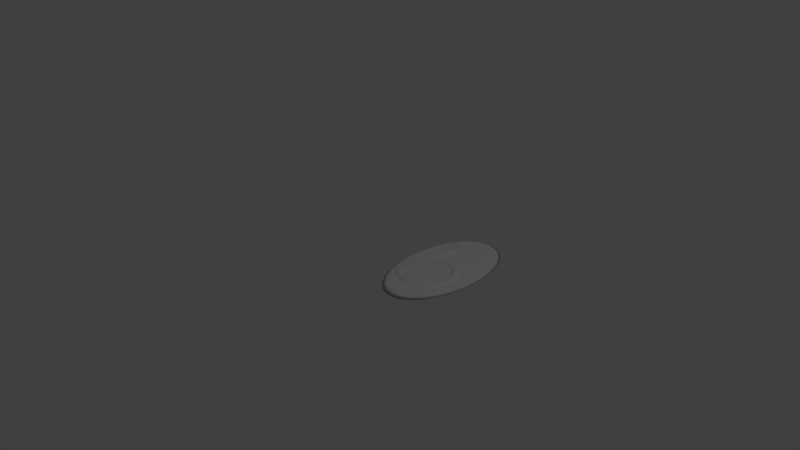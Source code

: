 # Source: room_5.blend  (saved by Blender 2.76.0; exported with 4.5.12 LTS)
import bpy
from mathutils import Matrix  # noqa: F401  (used for matrix-valued properties, if any)

bpy.ops.wm.read_factory_settings(use_empty=True)
scene = bpy.context.scene
scene.name = 'Scene'

# ---- collections
col_collection_1 = bpy.data.collections.new('Collection 1'); scene.collection.children.link(col_collection_1)

# ---- world
world_world = bpy.data.worlds.new('World'); scene.world = world_world
world_world.color = (0.05088, 0.05088, 0.05088)
world_world.use_sun_shadow = False
world_world.sun_shadow_jitter_overblur = 0.0
world_world.cycles.sampling_method = 'MANUAL'
world_world.cycles.sample_map_resolution = 256

# ---- cameras
cam_camera = bpy.data.cameras.new('Camera')
cam_camera.clip_end = 100.0
cam_camera.lens = 35.0
cam_camera.sensor_width = 32.0
cam_camera.sensor_height = 18.0
cam_camera.ortho_scale = 7.314
cam_camera.dof.focus_distance = 0.0
cam_camera.dof.aperture_fstop = 128.0

# ---- lights
light_lamp = bpy.data.lights.new('Lamp', 'POINT')
light_lamp.transmission_factor = 0.0
light_lamp.cutoff_distance = 30.0
light_lamp.energy = 100.0
light_lamp.shadow_buffer_clip_start = 1.001
light_lamp.shadow_soft_size = 0.1
light_lamp.shadow_maximum_resolution = 0.006
light_lamp.use_absolute_resolution = True
light_lamp.cycles.use_multiple_importance_sampling = False

# ---- meshes
me_mesh_005 = bpy.data.meshes.new('Mesh.005')
me_mesh_005.from_pydata([(0.2203, 0.4832, 0.0), (0.1909, 0.4827, 0.0), (0.1633, 0.4811, 0.0), (0.1372, 0.4786, 0.0), (0.1125, 0.4752, 0.0), (0.08922, 0.4711, 0.0), (0.06715, 0.4664, 0.0), (0.0462, 0.4611, 0.0), (0.02626, 0.4553, 0.0), (0.007207, 0.4492, 0.0), (-0.01106, 0.4428, 0.0), (-0.02865, 0.4362, 0.0), (-0.04568, 0.4295, 0.0), (-0.03849, 0.4606, 0.0), (-0.03041, 0.4914, 0.0), (-0.02159, 0.5227, 0.0), (-0.01215, 0.5553, 0.0), (-0.00223, 0.59, 0.0), (0.008047, 0.6276, 0.0), (0.01855, 0.6689, 0.0), (0.02914, 0.7146, 0.0), (0.0397, 0.7657, 0.0), (0.05009, 0.8229, 0.0), (0.06018, 0.8869, 0.0), (0.06984, 0.9587, 0.0), (0.497, 0.9587, 0.0), (0.5452, 0.9633, 0.0), (0.5855, 0.976, 0.0), (0.6186, 0.9952, 0.0), (0.6452, 1.019, 0.0), (0.666, 1.047, 0.0), (0.6817, 1.076, 0.0), (0.6931, 1.105, 0.0), (0.7008, 1.132, 0.0), (0.7055, 1.156, 0.0), (0.7081, 1.175, 0.0), (0.7091, 1.188, 0.0), (0.7092, 1.192, 0.0), (0.7072, 1.191, 0.0), (0.7014, 1.188, 0.0), (0.6918, 1.182, 0.0), (0.6786, 1.176, 0.0), (0.662, 1.168, 0.0), (0.6421, 1.16, 0.0), (0.619, 1.152, 0.0), (0.593, 1.145, 0.0), (0.5642, 1.138, 0.0), (0.5326, 1.133, 0.0), (0.4985, 1.129, 0.0), (0.4621, 1.128, 0.0), (-0.1397, 1.128, 0.0), (-0.136, 1.114, 0.0), (-0.1329, 1.099, 0.0), (-0.1304, 1.085, 0.0), (-0.1284, 1.07, 0.0), (-0.1268, 1.055, 0.0), (-0.1256, 1.04, 0.0), (-0.1248, 1.025, 0.0), (-0.1242, 1.01, 0.0), (-0.1238, 0.9942, 0.0), (-0.1237, 0.9788, 0.0), (-0.1236, 0.9634, 0.0), (-0.1236, 0.948, 0.0), (-0.1258, 0.8783, 0.0), (-0.132, 0.8083, 0.0), (-0.1412, 0.739, 0.0), (-0.1528, 0.6716, 0.0), (-0.166, 0.6069, 0.0), (-0.18, 0.546, 0.0), (-0.194, 0.49, 0.0), (-0.2072, 0.4399, 0.0), (-0.2188, 0.3968, 0.0), (-0.2281, 0.3616, 0.0), (-0.2342, 0.3354, 0.0), (-0.2364, 0.3193, 0.0), (-0.2352, 0.3045, 0.0), (-0.2319, 0.2909, 0.0), (-0.2266, 0.2786, 0.0), (-0.2196, 0.2675, 0.0), (-0.2113, 0.2577, 0.0), (-0.2018, 0.2491, 0.0), (-0.1916, 0.2419, 0.0), (-0.1807, 0.2359, 0.0), (-0.1696, 0.2313, 0.0), (-0.1584, 0.228, 0.0), (-0.1474, 0.226, 0.0), (-0.137, 0.2253, 0.0), (-0.1117, 0.2463, 0.0), (-0.0855, 0.2652, 0.0), (-0.05857, 0.282, 0.0), (-0.03106, 0.2967, 0.0), (-0.003096, 0.3095, 0.0), (0.02517, 0.3203, 0.0), (0.05361, 0.3293, 0.0), (0.08208, 0.3365, 0.0), (0.1104, 0.342, 0.0), (0.1385, 0.3459, 0.0), (0.1662, 0.3481, 0.0), (0.252, 0.3453, 0.0), (0.3066, 0.335, 0.0), (0.3571, 0.3183, 0.0), (0.4033, 0.2954, 0.0), (0.4448, 0.2669, 0.0), (0.4815, 0.233, 0.0), (0.5132, 0.1941, 0.0), (0.5397, 0.1507, 0.0), (0.5606, 0.1029, 0.0), (0.5759, 0.0513, 0.0), (0.5852, -0.003853, 0.0), (0.5883, -0.06217, 0.0), (0.5848, -0.1238, 0.0), (0.5745, -0.1833, 0.0), (0.5577, -0.2402, 0.0), (0.5349, -0.2937, 0.0), (0.5064, -0.3433, 0.0), (0.4725, -0.3882, 0.0), (0.4336, -0.428, 0.0), (0.3901, -0.462, 0.0), (0.3424, -0.4895, 0.0), (0.2908, -0.5099, 0.0), (0.2356, -0.5226, 0.0), (0.1773, -0.5269, 0.0), (0.1253, -0.5241, 0.0), (0.077, -0.516, 0.0), (0.03248, -0.503, 0.0), (-0.008073, -0.4854, 0.0), (-0.04448, -0.4637, 0.0), (-0.07658, -0.4383, 0.0), (-0.1042, -0.4095, 0.0), (-0.1272, -0.3777, 0.0), (-0.1453, -0.3433, 0.0), (-0.1585, -0.3068, 0.0), (-0.1665, -0.2685, 0.0), (-0.1693, -0.2287, 0.0), (-0.1724, -0.2293, 0.0), (-0.1812, -0.2313, 0.0), (-0.1945, -0.2348, 0.0), (-0.2111, -0.2402, 0.0), (-0.2299, -0.2476, 0.0), (-0.2499, -0.2573, 0.0), (-0.2698, -0.2695, 0.0), (-0.2887, -0.2845, 0.0), (-0.3053, -0.3024, 0.0), (-0.3185, -0.3236, 0.0), (-0.3273, -0.3482, 0.0), (-0.3305, -0.3765, 0.0), (-0.3279, -0.4072, 0.0), (-0.3197, -0.4384, 0.0), (-0.3055, -0.4695, 0.0), (-0.2848, -0.4999, 0.0), (-0.257, -0.529, 0.0), (-0.2217, -0.5562, 0.0), (-0.1782, -0.5808, 0.0), (-0.1263, -0.6024, 0.0), (-0.06525, -0.6202, 0.0), (0.00536, -0.6336, 0.0), (0.08604, -0.6422, 0.0), (0.1773, -0.6451, 0.0), (0.2775, -0.6385, 0.0), (0.3688, -0.6196, 0.0), (0.4511, -0.5897, 0.0), (0.5245, -0.5501, 0.0), (0.589, -0.5022, 0.0), (0.6448, -0.4473, 0.0), (0.6918, -0.3868, 0.0), (0.7301, -0.322, 0.0), (0.7599, -0.2541, 0.0), (0.781, -0.1846, 0.0), (0.7937, -0.1148, 0.0), (0.7979, -0.04605, 0.0), (0.795, 0.02024, 0.0), (0.7861, 0.0855, 0.0), (0.7703, 0.1488, 0.0), (0.7472, 0.2094, 0.0), (0.7161, 0.2662, 0.0), (0.6763, 0.3183, 0.0), (0.6272, 0.3649, 0.0), (0.5682, 0.4051, 0.0), (0.4987, 0.4379, 0.0), (0.4179, 0.4625, 0.0), (0.3253, 0.4779, 0.0), (0.4243, -0.52, 0.03964), (-0.05464, 1.083, 0.03964), (-0.04247, 0.9723, 0.03964), (0.004797, 1.033, 0.03964), (0.4935, 1.033, 0.03964), (0.2228, -0.5853, 0.03964), (-0.1559, 0.3436, 0.03964), (-0.161, 0.3218, 0.03964), (-0.04811, -0.5459, 0.03964), (-0.1611, 0.3147, 0.03964), (-0.1605, 0.3132, 0.03964), (-0.04947, 0.9955, 0.03964), (-0.04929, 0.9794, 0.03964), (-0.2459, -0.3478, 0.03964), (-0.2512, -0.3562, 0.03964), (-0.1507, 0.3037, 0.03964), (0.589, -0.3978, 0.03964), (0.6301, -0.3449, 0.03964), (-0.2543, -0.3945, 0.03964), (-0.2494, -0.4134, 0.03964), (-0.1268, -0.4934, 0.03964), (-0.1615, -0.4572, 0.03964), (0.6208, 0.2685, 0.03964), (0.5804, 0.3068, 0.03964), (-0.1077, 0.5287, 0.03964), (-0.1219, 0.4715, 0.03964), (-0.2071, -0.4735, 0.03964), (-0.1804, -0.494, 0.03964), (0.178, 0.4154, 0.04382), (0.06585, 0.4092, 0.03964), (-0.03187, 0.3781, 0.03964), (0.6992, 0.1265, 0.03964), (0.6796, 0.1781, 0.03964), (-0.05154, 0.8739, 0.03964), (-0.058, 0.8001, 0.03964), (-0.1953, -0.2848, 0.03964), (-0.1469, 0.3776, 0.03964), (-0.1107, 0.4784, 0.03964), (0.7197, -0.1059, 0.03964), (0.7234, -0.04537, 0.03964), (0.6638, -0.288, 0.03964), (0.4009, 0.3899, 0.03964), (0.2612, 0.4193, 0.03964), (-0.06768, 0.7278, 0.03964), (-0.01343, 0.8977, 0.03964), (0.0983, 0.4154, 0.03964), (-0.127, 0.327, 0.03964), (-0.05374, 0.6864, 0.03964), (-0.04352, 0.7306, 0.03964), (0.6279, -0.2654, 0.03964), (0.6016, -0.327, 0.03964), (0.6628, -0.06228, 0.03964), (0.6588, -0.1323, 0.03964), (-0.02896, 0.9897, 0.03964), (0.6058, 0.1851, 0.03964), (0.6306, 0.1285, 0.03964), (0.5031, 0.3279, 0.03964), (0.441, 0.3598, 0.03964), (0.4913, 0.3252, 0.03964), (-0.1616, 0.3165, 0.03964), (0.4634, 1.054, 0.03964), (-0.2341, -0.3331, 0.03964), (-0.2557, -0.3775, 0.03964), (0.7209, 0.01356, 0.03964), (-0.09334, 0.5911, 0.03964), (-0.001956, 1.024, 0.03964), (-0.05046, 1.028, 0.03964), (-0.2268, -0.4529, 0.03964), (-0.2135, -0.3735, 0.03964), (0.5312, 0.3403, 0.03964), (-0.04922, 0.9636, 0.03964), (-0.06408, 0.3634, 0.03964), (-0.09311, 0.5432, 0.03964), (-0.08363, 0.5759, 0.03964), (0.69, -0.2283, 0.03964), (-0.02325, 0.8353, 0.03964), (-0.2405, -0.4328, 0.03964), (-0.06387, 0.6466, 0.03964), (-0.008708, 1.016, 0.03964), (0.5359, 0.2841, 0.03964), (0.5685, -0.3844, 0.03964), (-0.1616, 0.3172, 0.03964), (0.6485, 0.06808, 0.03964), (-0.03572, 0.981, 0.03964), (-0.1594, 0.3115, 0.03964), (-0.2543, -0.365, 0.03964), (-0.04984, 1.012, 0.03964), (0.7129, 0.07144, 0.03964), (-0.1353, 0.4208, 0.03964), (-0.04921, 0.9468, 0.03964), (-0.1455, -0.5139, 0.03964), (-0.1905, -0.417, 0.03964), (-0.07974, 0.6578, 0.03964), (0.529, -0.4368, 0.03964), (0.6536, 0.2255, 0.03964), (-0.03333, 0.7799, 0.03964), (-0.1022, 0.5109, 0.03964), (0.7086, -0.1671, 0.03964), (0.4718, 0.3683, 0.03964), (0.647, -0.2003, 0.03964), (-0.09583, 0.3464, 0.03964), (0.5741, 0.2372, 0.03964), (-0.07386, 0.6101, 0.03964), (0.6592, 0.004371, 0.03964), (-0.02221, 0.9983, 0.03964), (0.3855, 0.3872, 0.03964), (-0.01546, 1.007, 0.03964), (0.03712, 1.04, 0.03964), (0.0809, 1.046, 0.03964), (-0.00667, 1.034, 0.03964), (0.2675, 1.035, 0.03964), (0.3989, 1.036, 0.03964), (0.1362, 1.034, 0.03964), (0.4646, 1.036, 0.03964), (0.2019, 1.034, 0.03964), (0.3332, 1.035, 0.03964), (0.07048, 1.034, 0.03964), (0.2347, 1.035, 0.03964), (0.3661, 1.036, 0.03964), (0.1033, 1.034, 0.03964), (0.4318, 1.036, 0.03964), (0.169, 1.034, 0.03964), (0.3004, 1.035, 0.03964), (0.03764, 1.033, 0.03964), (0.2511, 1.035, 0.03964), (0.3825, 1.036, 0.03964), (0.1198, 1.034, 0.03964), (0.4482, 1.036, 0.03964), (0.1854, 1.034, 0.03964), (0.3168, 1.035, 0.03964), (0.05406, 1.033, 0.03964), (0.481, 1.036, 0.03964), (0.2183, 1.035, 0.03964), (0.3497, 1.035, 0.03964), (0.08691, 1.034, 0.03964), (0.4153, 1.036, 0.03964), (0.1526, 1.034, 0.03964), (0.284, 1.035, 0.03964), (0.02122, 1.033, 0.03964), (0.562, 0.2982, 0.03964), (0.4443, 0.3575, 0.03964)], [], [(288, 297, 289), (259, 246, 267), (287, 259, 267), (192, 285, 287, 267), (234, 285, 192), (193, 264, 234, 192), (183, 264, 193), (251, 183, 193), (270, 184, 246, 259, 287, 285, 234, 264, 183, 251), (270, 225, 184), (214, 225, 270), (214, 256, 225), (215, 256, 214), (215, 276, 256), (224, 276, 215), (224, 229, 276), (273, 229, 224), (273, 228, 229), (245, 228, 273), (245, 258, 228), (245, 283, 258), (205, 283, 245), (205, 254, 283), (205, 253, 254), (206, 253, 205), (206, 277, 253), (206, 218, 277), (269, 218, 206), (196, 80, 81), (196, 84, 85), (269, 217, 218), (196, 81, 82), (196, 265, 78, 79), (196, 85, 86), (196, 82, 83), (196, 86, 87), (227, 196, 87, 88), (196, 79, 80), (217, 211, 11, 12), (211, 9, 10), (226, 210, 94, 95, 96, 97, 209), (262, 211, 188), (286, 275, 203, 320, 237, 321), (211, 10, 11), (190, 252, 240), (190, 281, 252), (239, 275, 238), (191, 281, 190), (191, 227, 281), (265, 227, 191), (260, 275, 239), (260, 213, 275), (282, 213, 260), (282, 212, 213), (235, 212, 282), (236, 212, 235), (236, 268, 212), (263, 268, 236), (263, 244, 268), (284, 244, 263), (284, 220, 244), (232, 220, 284), (232, 219, 220), (233, 219, 232), (233, 278, 219), (280, 278, 233), (230, 278, 280), (230, 255, 278), (231, 255, 230), (231, 221, 255), (261, 221, 231), (261, 198, 221), (266, 249, 195), (274, 198, 261), (266, 272, 249), (243, 272, 266), (199, 272, 243), (199, 202, 272), (274, 197, 198), (200, 202, 199), (200, 201, 202), (207, 271, 189), (211, 252, 90, 91), (189, 125, 126), (186, 120, 121), (216, 135, 136), (216, 139, 140), (195, 249, 242), (216, 138, 139), (216, 136, 137), (242, 216, 140, 141), (195, 242, 194), (216, 137, 138), (216, 134, 135), (181, 274, 115, 116), (297, 288, 311), (185, 184, 24, 25), (188, 187, 72, 73), (191, 190, 76, 77), (193, 192, 59, 60), (195, 194, 142, 143), (198, 197, 163, 164), (240, 211, 262), (200, 199, 146, 147), (202, 201, 127, 128), (204, 203, 175, 176), (206, 205, 68, 69), (208, 207, 150, 151), (196, 83, 84), (211, 210, 8, 9), (213, 212, 172, 173), (215, 214, 63, 64), (218, 217, 12, 13), (220, 219, 168, 169), (221, 198, 164, 165), (223, 222, 179, 180), (224, 215, 64, 65), (184, 225, 23, 24), (229, 228, 19, 20), (231, 230, 112, 113), (233, 232, 109, 110), (201, 189, 126, 127), (311, 288, 304), (236, 235, 105, 106), (239, 238, 101, 102), (190, 240, 75, 76), (185, 36, 37), (194, 242, 141, 142), (199, 243, 145, 146), (244, 220, 169, 170), (205, 245, 67, 68), (319, 304, 288), (207, 248, 149, 150), (186, 181, 118, 119), (250, 204, 176, 177), (251, 193, 60, 61), (196, 227, 265), (254, 253, 15, 16), (255, 221, 165, 166), (225, 256, 22, 23), (248, 257, 148, 149), (228, 258, 18, 19), (197, 181, 160, 161, 162, 163), (223, 180, 0), (184, 319, 288), (260, 239, 102, 103), (261, 231, 113, 114), (240, 262, 74, 75), (263, 236, 106, 107), (290, 184, 288), (321, 237, 250, 238), (243, 266, 144, 145), (181, 116, 117), (267, 247, 57, 58), (268, 244, 170, 171), (270, 251, 61, 62), (279, 238, 250), (249, 272, 129, 130), (245, 273, 66, 67), (274, 261, 114, 115), (275, 213, 173, 174), (256, 276, 21, 22), (253, 277, 14, 15), (278, 255, 166, 167), (279, 250, 177, 178), (280, 233, 110, 111), (226, 3, 4), (252, 281, 89, 90), (257, 200, 147, 148), (282, 260, 103, 104), (258, 283, 17, 18), (242, 249, 130, 131), (98, 223, 209, 97), (284, 263, 107, 108), (181, 117, 118), (247, 184, 290), (265, 191, 77, 78), (246, 184, 247), (262, 188, 73, 74), (186, 119, 120), (269, 206, 69, 70), (192, 267, 58, 59), (266, 195, 143, 144), (272, 202, 128, 129), (217, 269, 70, 71), (211, 217, 187), (279, 222, 286, 238), (212, 268, 171, 172), (271, 208, 151, 152), (240, 252, 211), (277, 218, 13, 14), (219, 278, 167, 168), (203, 275, 174, 175), (214, 270, 62, 63), (187, 217, 71, 72), (222, 279, 178, 179), (276, 229, 20, 21), (226, 4, 5), (273, 224, 65, 66), (216, 242, 131, 132), (230, 280, 111, 112), (281, 227, 88, 89), (232, 284, 108, 109), (216, 133, 134), (188, 211, 187), (235, 282, 104, 105), (283, 254, 16, 17), (189, 153, 154), (216, 132, 133), (223, 286, 222), (267, 246, 247), (238, 286, 100, 101), (185, 44, 45), (182, 51, 52), (182, 52, 53), (247, 182, 56, 57), (182, 53, 54), (182, 241, 49, 50), (182, 54, 55), (182, 50, 51), (182, 55, 56), (297, 315, 289), (300, 289, 315), (307, 289, 300), (247, 290, 182), (290, 288, 182), (288, 289, 182), (289, 313, 182), (293, 317, 302, 309, 295, 313, 289, 307), (185, 40, 41), (184, 185, 312, 294, 308, 301, 316, 292, 306, 299, 314, 296, 310, 303, 318, 291, 305, 298, 313, 295, 309, 302, 317, 293, 307, 300, 315, 297, 311, 304, 319), (185, 47, 48), (185, 25, 26), (185, 26, 27), (185, 27, 28), (185, 28, 29), (312, 241, 294), (185, 32, 33), (185, 41, 42), (185, 31, 32), (185, 45, 46), (185, 37, 38), (185, 33, 34), (185, 42, 43), (185, 30, 31), (241, 185, 48, 49), (185, 38, 39), (185, 34, 35), (185, 29, 30), (185, 43, 44), (185, 39, 40), (185, 35, 36), (185, 46, 47), (185, 241, 312), (241, 182, 294), (291, 318, 303, 310, 296, 314, 299, 306, 292, 316, 301, 308, 294, 182, 313, 298, 305), (210, 7, 8), (210, 6, 7), (226, 209, 2, 3), (210, 226, 5, 6), (209, 1, 2), (209, 223, 0, 1), (320, 250, 237), (250, 320, 204), (203, 204, 320), (211, 91, 92, 93, 94, 210), (186, 157, 158, 159, 160, 181), (189, 154, 155), (181, 197, 274), (189, 186, 121, 122), (186, 189, 156, 157), (248, 189, 257), (257, 189, 200), (200, 189, 201), (189, 271, 152, 153), (189, 124, 125), (207, 189, 248), (189, 122, 123), (189, 155, 156), (189, 123, 124), (207, 208, 271), (286, 223, 98, 99, 100)])
_uv = me_mesh_005.uv_layers.new(name='UVMap')
_uv.uv.foreach_set('vector', [0.8197, 0.2568, 0.8308, 0.2685, 0.8298, 0.276, 0.8149, 0.2317, 0.814, 0.2368, 0.805, 0.2141, 0.8159, 0.2266, 0.8149, 0.2317, 0.805, 0.2141, 0.8103, 0.2097, 0.8168, 0.2215, 0.8159, 0.2266, 0.805, 0.2141, 0.8178, 0.2164, 0.8168, 0.2215, 0.8103, 0.2097, 0.8155, 0.2054, 0.8187, 0.2113, 0.8178, 0.2164, 0.8103, 0.2097, 0.8196, 0.2061, 0.8187, 0.2113, 0.8155, 0.2054, 0.8206, 0.201, 0.8196, 0.2061, 0.8155, 0.2054, 0.8259, 0.1964, 0.8131, 0.2419, 0.814, 0.2368, 0.8149, 0.2317, 0.8159, 0.2266, 0.8168, 0.2215, 0.8178, 0.2164, 0.8187, 0.2113, 0.8196, 0.2061, 0.8206, 0.201, 0.8259, 0.1964, 0.8513, 0.1972, 0.8131, 0.2419, 0.8486, 0.1753, 0.8513, 0.1972, 0.8259, 0.1964, 0.8486, 0.1753, 0.8686, 0.1761, 0.8513, 0.1972, 0.8703, 0.1524, 0.8686, 0.1761, 0.8486, 0.1753, 0.8703, 0.1524, 0.8835, 0.1567, 0.8686, 0.1761, 0.8908, 0.1285, 0.8835, 0.1567, 0.8703, 0.1524, 0.8908, 0.1285, 0.8965, 0.139, 0.8835, 0.1567, 0.9098, 0.1044, 0.8965, 0.139, 0.8908, 0.1285, 0.9098, 0.1044, 0.9078, 0.1227, 0.8965, 0.139, 0.9274, 0.08047, 0.9078, 0.1227, 0.9098, 0.1044, 0.9274, 0.08047, 0.9177, 0.1076, 0.9078, 0.1227, 0.9274, 0.08047, 0.9267, 0.09354, 0.9177, 0.1076, 0.9435, 0.05748, 0.9267, 0.09354, 0.9274, 0.08047, 0.9435, 0.05748, 0.9349, 0.08018, 0.9267, 0.09354, 0.9435, 0.05748, 0.9428, 0.06733, 0.9349, 0.08018, 0.9578, 0.03597, 0.9428, 0.06733, 0.9435, 0.05748, 0.9578, 0.03597, 0.9506, 0.05479, 0.9428, 0.06733, 0.9578, 0.03597, 0.9587, 0.04238, 0.9506, 0.05479, 0.9704, 0.01659, 0.9587, 0.04238, 0.9578, 0.03597, 0.3755, 0.4897, 0.3404, 0.5076, 0.3384, 0.5021, 0.3755, 0.4897, 0.3358, 0.4851, 0.336, 0.4796, 0.9704, 0.01659, 0.981, 0.0, 0.9587, 0.04238, 0.3755, 0.4897, 0.3384, 0.5021, 0.337, 0.4965, 0.3755, 0.4897, 0.3779, 0.4944, 0.3462, 0.5174, 0.343, 0.5127, 0.3755, 0.4897, 0.336, 0.4796, 0.3366, 0.4745, 0.3755, 0.4897, 0.337, 0.4965, 0.3361, 0.4907, 0.3755, 0.4897, 0.3366, 0.4745, 0.3475, 0.4635, 0.3871, 0.4796, 0.3755, 0.4897, 0.3475, 0.4635, 0.3575, 0.452, 0.3755, 0.4897, 0.343, 0.5127, 0.3404, 0.5076, 0.7514, 0.05539, 0.7451, 0.1339, 0.7068, 0.1045, 0.7113, 0.09681, 0.7451, 0.1339, 0.6979, 0.1208, 0.7023, 0.1125, 0.4435, 0.3755, 0.438, 0.3909, 0.4017, 0.3749, 0.4065, 0.3615, 0.4106, 0.348, 0.4141, 0.3347, 0.4516, 0.3371, 0.7769, 0.0534, 0.7451, 0.1339, 0.775, 0.05332, 0.4582, 0.234, 0.4169, 0.09326, 0.4314, 0.1119, 0.4381, 0.1425, 0.4448, 0.173, 0.4515, 0.2035, 0.7451, 0.1339, 0.7023, 0.1125, 0.7068, 0.1045, 0.379, 0.4954, 0.4076, 0.4513, 0.3797, 0.4958, 0.379, 0.4954, 0.3978, 0.4657, 0.4076, 0.4513, 0.4426, 0.1785, 0.4169, 0.09326, 0.4521, 0.2052, 0.3785, 0.495, 0.3978, 0.4657, 0.379, 0.4954, 0.3785, 0.495, 0.3871, 0.4796, 0.3978, 0.4657, 0.3779, 0.4944, 0.3871, 0.4796, 0.3785, 0.495, 0.43, 0.1543, 0.4169, 0.09326, 0.4426, 0.1785, 0.43, 0.1543, 0.4001, 0.0776, 0.4169, 0.09326, 0.4145, 0.1327, 0.4001, 0.0776, 0.43, 0.1543, 0.4145, 0.1327, 0.3809, 0.06476, 0.4001, 0.0776, 0.3962, 0.1139, 0.3809, 0.06476, 0.4145, 0.1327, 0.3755, 0.09828, 0.3809, 0.06476, 0.3962, 0.1139, 0.3755, 0.09828, 0.3598, 0.05462, 0.3809, 0.06476, 0.3526, 0.08577, 0.3598, 0.05462, 0.3755, 0.09828, 0.3526, 0.08577, 0.337, 0.04708, 0.3598, 0.05462, 0.3277, 0.0765, 0.337, 0.04708, 0.3526, 0.08577, 0.3277, 0.0765, 0.3134, 0.04212, 0.337, 0.04708, 0.301, 0.07053, 0.3134, 0.04212, 0.3277, 0.0765, 0.301, 0.07053, 0.2884, 0.04008, 0.3134, 0.04212, 0.2722, 0.06804, 0.2884, 0.04008, 0.301, 0.07053, 0.2722, 0.06804, 0.2626, 0.04161, 0.2884, 0.04008, 0.2435, 0.06947, 0.2626, 0.04161, 0.2722, 0.06804, 0.2154, 0.07469, 0.2626, 0.04161, 0.2435, 0.06947, 0.2154, 0.07469, 0.2361, 0.0468, 0.2626, 0.04161, 0.188, 0.08357, 0.2361, 0.0468, 0.2154, 0.07469, 0.188, 0.08357, 0.2095, 0.05576, 0.2361, 0.0468, 0.1617, 0.09602, 0.2095, 0.05576, 0.188, 0.08357, 0.1617, 0.09602, 0.1833, 0.06853, 0.2095, 0.05576, 0.09466, 0.4977, 0.09494, 0.4773, 0.09855, 0.4968, 0.1368, 0.1119, 0.1833, 0.06853, 0.1617, 0.09602, 0.09466, 0.4977, 0.07935, 0.4634, 0.09494, 0.4773, 0.08947, 0.4976, 0.07935, 0.4634, 0.09466, 0.4977, 0.08268, 0.4958, 0.07935, 0.4634, 0.08947, 0.4976, 0.08268, 0.4958, 0.06569, 0.4467, 0.07935, 0.4634, 0.1368, 0.1119, 0.1581, 0.08519, 0.1833, 0.06853, 0.07549, 0.4923, 0.06569, 0.4467, 0.08268, 0.4958, 0.07549, 0.4923, 0.05415, 0.4275, 0.06569, 0.4467, 0.05493, 0.4679, 0.04414, 0.4353, 0.04001, 0.3859, 0.4165, 0.4365, 0.4076, 0.4513, 0.3753, 0.4275, 0.383, 0.4147, 0.06276, 0.9459, 0.08836, 0.9153, 0.1021, 0.929, 0.006307, 0.8247, 0.03697, 0.8066, 0.04428, 0.8347, 0.2912, 0.601, 0.2796, 0.6324, 0.2752, 0.6274, 0.2912, 0.601, 0.2583, 0.604, 0.2531, 0.5941, 0.09855, 0.4968, 0.09494, 0.4773, 0.1094, 0.4899, 0.2912, 0.601, 0.2641, 0.6131, 0.2583, 0.604, 0.2912, 0.601, 0.2752, 0.6274, 0.2699, 0.6209, 0.2862, 0.5726, 0.2912, 0.601, 0.2531, 0.5941, 0.2489, 0.5834, 0.09855, 0.4968, 0.1094, 0.4899, 0.1024, 0.4947, 0.2912, 0.601, 0.2699, 0.6209, 0.2641, 0.6131, 0.2912, 0.601, 0.2826, 0.6355, 0.2796, 0.6324, 0.0, 0.7198, 0.01527, 0.6576, 0.05123, 0.6742, 0.04221, 0.6987, 0.8308, 0.2685, 0.8197, 0.2568, 0.8264, 0.2618, 0.9459, 0.4384, 0.8131, 0.2419, 0.8625, 0.2434, 0.9786, 0.4152, 0.775, 0.05332, 0.7658, 0.05394, 0.7576, 0.0142, 0.7687, 0.01345, 0.3785, 0.495, 0.379, 0.4954, 0.3546, 0.5248, 0.3501, 0.5215, 0.5025, 0.0515, 0.4961, 0.05004, 0.4958, 0.01088, 0.5019, 0.01227, 0.2844, 0.5594, 0.2846, 0.5639, 0.2462, 0.5723, 0.2455, 0.5608, 0.1833, 0.06853, 0.1581, 0.08519, 0.1347, 0.05142, 0.1636, 0.03237, 0.3398, 0.5273, 0.3398, 0.5985, 0.3396, 0.5274, 0.07549, 0.4923, 0.08268, 0.4958, 0.06256, 0.5273, 0.05064, 0.5214, 0.1136, 0.9853, 0.0946, 0.9746, 0.1167, 0.9401, 0.1318, 0.9486, 0.7019, 0.4139, 0.7128, 0.4367, 0.6784, 0.4562, 0.6652, 0.4284, 0.7115, 0.05951, 0.6873, 0.06156, 0.6795, 0.0218, 0.7031, 0.01979, 0.04902, 0.4536, 0.05493, 0.4679, 0.01957, 0.4851, 0.01175, 0.4662, 0.3755, 0.4897, 0.3361, 0.4907, 0.3358, 0.4851, 0.7451, 0.1339, 0.7162, 0.1558, 0.6934, 0.1295, 0.6979, 0.1208, 0.7423, 0.4729, 0.7607, 0.4868, 0.7355, 0.5162, 0.714, 0.4998, 0.5745, 0.06253, 0.5446, 0.05939, 0.542, 0.01979, 0.5704, 0.02277, 0.9587, 0.04238, 0.981, 0.0, 1.0, 0.05088, 0.992, 0.06237, 0.3134, 0.04212, 0.2884, 0.04008, 0.2832, 0.0, 0.3116, 0.002309, 0.2095, 0.05576, 0.1833, 0.06853, 0.1636, 0.03237, 0.1934, 0.01781, 0.6914, 0.2496, 0.6881, 0.3199, 0.6488, 0.3187, 0.6526, 0.2725, 0.6042, 0.06399, 0.5745, 0.06253, 0.5704, 0.02277, 0.5988, 0.02417, 0.8131, 0.2419, 0.8513, 0.1972, 0.8828, 0.2197, 0.8625, 0.2434, 0.8965, 0.139, 0.9078, 0.1227, 0.9411, 0.1428, 0.9293, 0.1597, 0.04552, 0.6063, 0.0647, 0.5843, 0.09393, 0.611, 0.07727, 0.6301, 0.1101, 0.5489, 0.1359, 0.5361, 0.1563, 0.5688, 0.1336, 0.5801, 0.0946, 0.9746, 0.06276, 0.9459, 0.1021, 0.929, 0.1167, 0.9401, 0.8264, 0.2618, 0.8197, 0.2568, 0.8219, 0.2552, 0.3755, 0.09828, 0.3962, 0.1139, 0.3679, 0.1404, 0.3504, 0.1272, 0.4426, 0.1785, 0.4521, 0.2052, 0.4143, 0.216, 0.4065, 0.194, 0.379, 0.4954, 0.3797, 0.4958, 0.3598, 0.5273, 0.3546, 0.5248, 0.9459, 0.4384, 0.9631, 0.5637, 0.9617, 0.565, 0.2846, 0.5639, 0.2862, 0.5726, 0.2489, 0.5834, 0.2462, 0.5723, 0.2912, 0.5443, 0.287, 0.5503, 0.2519, 0.538, 0.2594, 0.5273, 0.337, 0.04708, 0.3134, 0.04212, 0.3116, 0.002309, 0.3382, 0.007894, 0.6873, 0.06156, 0.6611, 0.06319, 0.6538, 0.02339, 0.6795, 0.0218, 0.8175, 0.2486, 0.8219, 0.2552, 0.8197, 0.2568, 0.05493, 0.4679, 0.06149, 0.4788, 0.02885, 0.5005, 0.01957, 0.4851, 0.006307, 0.8247, 0.0, 0.7198, 0.03306, 0.7512, 0.03329, 0.7787, 0.6939, 0.3872, 0.7019, 0.4139, 0.6652, 0.4284, 0.6555, 0.3964, 0.5088, 0.05288, 0.5025, 0.0515, 0.5019, 0.01227, 0.508, 0.01361, 0.3755, 0.4897, 0.3871, 0.4796, 0.3779, 0.4944, 0.9349, 0.08018, 0.9428, 0.06733, 0.9768, 0.08631, 0.969, 0.0991, 0.2361, 0.0468, 0.2095, 0.05576, 0.1934, 0.01781, 0.2236, 0.00764, 0.8513, 0.1972, 0.8686, 0.1761, 0.9005, 0.198, 0.8828, 0.2197, 0.06149, 0.4788, 0.0684, 0.4867, 0.03931, 0.5125, 0.02885, 0.5005, 0.9078, 0.1227, 0.9177, 0.1076, 0.9514, 0.1272, 0.9411, 0.1428, 0.1581, 0.08519, 0.09349, 0.1576, 0.05934, 0.1367, 0.08208, 0.1035, 0.1074, 0.07508, 0.1347, 0.05142, 0.6914, 0.2496, 0.6526, 0.2725, 0.6617, 0.2211, 0.8131, 0.2419, 0.8175, 0.2486, 0.8197, 0.2568, 0.43, 0.1543, 0.4426, 0.1785, 0.4065, 0.194, 0.396, 0.1739, 0.02897, 0.6308, 0.04552, 0.6063, 0.07727, 0.6301, 0.06298, 0.6513, 0.7772, 0.05349, 0.7769, 0.0534, 0.7753, 0.01375, 0.781, 0.01558, 0.3526, 0.08577, 0.3755, 0.09828, 0.3504, 0.1272, 0.3309, 0.1165, 0.8097, 0.2376, 0.8131, 0.2419, 0.8197, 0.2568, 0.4515, 0.2035, 0.4448, 0.173, 0.4524, 0.1601, 0.4521, 0.2052, 0.287, 0.5503, 0.285, 0.5553, 0.2472, 0.5493, 0.2519, 0.538, 0.0, 0.7198, 0.04221, 0.6987, 0.03609, 0.7245, 0.4897, 0.04848, 0.4833, 0.04677, 0.4838, 0.007829, 0.4898, 0.009403, 0.3598, 0.05462, 0.337, 0.04708, 0.3382, 0.007894, 0.3639, 0.01639, 0.5154, 0.05431, 0.5088, 0.05288, 0.508, 0.01361, 0.5141, 0.01493, 0.4584, 0.1908, 0.4521, 0.2052, 0.4524, 0.1601, 0.1531, 0.9966, 0.1332, 0.9926, 0.1473, 0.9544, 0.163, 0.9576, 0.6611, 0.06319, 0.6332, 0.06411, 0.6268, 0.02428, 0.6538, 0.02339, 0.01527, 0.6576, 0.02897, 0.6308, 0.06298, 0.6513, 0.05123, 0.6742, 0.7263, 0.4563, 0.7423, 0.4729, 0.714, 0.4998, 0.6948, 0.4799, 0.8686, 0.1761, 0.8835, 0.1567, 0.9159, 0.178, 0.9005, 0.198, 0.9428, 0.06733, 0.9506, 0.05479, 0.9844, 0.07412, 0.9768, 0.08631, 0.2626, 0.04161, 0.2361, 0.0468, 0.2236, 0.00764, 0.2538, 0.00174, 0.6891, 0.3561, 0.6939, 0.3872, 0.6555, 0.3964, 0.6499, 0.3599, 0.08629, 0.5651, 0.1101, 0.5489, 0.1336, 0.5801, 0.1128, 0.5942, 0.7102, 0.171, 0.6724, 0.1813, 0.6763, 0.1696, 0.4076, 0.4513, 0.3978, 0.4657, 0.3668, 0.4399, 0.3753, 0.4275, 0.0684, 0.4867, 0.07549, 0.4923, 0.05064, 0.5214, 0.03931, 0.5125, 0.4145, 0.1327, 0.43, 0.1543, 0.396, 0.1739, 0.3831, 0.1561, 0.9177, 0.1076, 0.9267, 0.09354, 0.9606, 0.1127, 0.9514, 0.1272, 0.1715, 1.0, 0.1531, 0.9966, 0.163, 0.9576, 0.1788, 0.9581, 0.4207, 0.2928, 0.4599, 0.2965, 0.4516, 0.3371, 0.4141, 0.3347, 0.3277, 0.0765, 0.3526, 0.08577, 0.3309, 0.1165, 0.3093, 0.1085, 0.0, 0.7198, 0.03609, 0.7245, 0.03306, 0.7512, 0.7996, 0.2184, 0.8131, 0.2419, 0.8097, 0.2376, 0.3779, 0.4944, 0.3785, 0.495, 0.3501, 0.5215, 0.3462, 0.5174, 0.814, 0.2368, 0.8131, 0.2419, 0.7996, 0.2184, 0.7769, 0.0534, 0.775, 0.05332, 0.7687, 0.01345, 0.7753, 0.01375, 0.006307, 0.8247, 0.03329, 0.7787, 0.03697, 0.8066, 0.733, 0.05735, 0.7115, 0.05951, 0.7031, 0.01979, 0.7244, 0.01766, 0.4961, 0.05004, 0.4897, 0.04848, 0.4898, 0.009403, 0.4958, 0.01088, 0.285, 0.5553, 0.2844, 0.5594, 0.2455, 0.5608, 0.2472, 0.5493, 0.1332, 0.9926, 0.1136, 0.9853, 0.1318, 0.9486, 0.1473, 0.9544, 0.7514, 0.05539, 0.733, 0.05735, 0.7244, 0.01766, 0.7427, 0.0157, 0.7451, 0.1339, 0.7514, 0.05539, 0.7658, 0.05394, 0.4584, 0.1908, 0.4607, 0.2266, 0.4582, 0.234, 0.4521, 0.2052, 0.7607, 0.4868, 0.781, 0.4982, 0.7589, 0.5292, 0.7355, 0.5162, 0.04414, 0.4353, 0.04902, 0.4536, 0.01175, 0.4662, 0.005691, 0.4435, 0.3401, 0.599, 0.3398, 0.545, 0.3401, 0.5273, 0.9506, 0.05479, 0.9587, 0.04238, 0.992, 0.06237, 0.9844, 0.07412, 0.2884, 0.04008, 0.2626, 0.04161, 0.2538, 0.00174, 0.2832, 0.0, 0.7128, 0.4367, 0.7263, 0.4563, 0.6948, 0.4799, 0.6784, 0.4562, 0.5446, 0.05939, 0.5154, 0.05431, 0.5141, 0.01493, 0.542, 0.01979, 0.7658, 0.05394, 0.7514, 0.05539, 0.7427, 0.0157, 0.7576, 0.0142, 0.6881, 0.3199, 0.6891, 0.3561, 0.6499, 0.3599, 0.6488, 0.3187, 0.8835, 0.1567, 0.8965, 0.139, 0.9293, 0.1597, 0.9159, 0.178, 0.7102, 0.171, 0.6763, 0.1696, 0.6804, 0.1586, 0.6332, 0.06411, 0.6042, 0.06399, 0.5988, 0.02417, 0.6268, 0.02428, 0.3046, 0.5488, 0.3233, 0.5273, 0.3233, 0.5672, 0.3075, 0.565, 0.0647, 0.5843, 0.08629, 0.5651, 0.1128, 0.5942, 0.09393, 0.611, 0.3978, 0.4657, 0.3871, 0.4796, 0.3575, 0.452, 0.3668, 0.4399, 0.1359, 0.5361, 0.1615, 0.5273, 0.1788, 0.5611, 0.1563, 0.5688, 0.2912, 0.601, 0.2837, 0.6365, 0.2826, 0.6355, 0.775, 0.05332, 0.7451, 0.1339, 0.7658, 0.05394, 0.3962, 0.1139, 0.4145, 0.1327, 0.3831, 0.1561, 0.3679, 0.1404, 0.9267, 0.09354, 0.9349, 0.08018, 0.969, 0.0991, 0.9606, 0.1127, 0.04001, 0.3859, 0.001676, 0.4169, 0.0, 0.386, 0.3046, 0.5488, 0.3075, 0.565, 0.2912, 0.5656, 0.4599, 0.2965, 0.4582, 0.234, 0.4607, 0.2266, 0.805, 0.2141, 0.814, 0.2368, 0.7996, 0.2184, 0.4521, 0.2052, 0.4582, 0.234, 0.4193, 0.2399, 0.4143, 0.216, 0.1788, 0.641, 0.2321, 0.5739, 0.2298, 0.5871, 0.3396, 0.5273, 0.3343, 0.5651, 0.3289, 0.5623, 0.3396, 0.5273, 0.3289, 0.5623, 0.3233, 0.5598, 0.4833, 0.04677, 0.4621, 0.0401, 0.4779, 0.006127, 0.4838, 0.007829, 0.4621, 0.0401, 0.4607, 0.0, 0.4663, 0.002238, 0.2155, 0.9112, 0.1879, 0.6551, 0.2271, 0.6529, 0.2455, 0.9519, 0.4621, 0.0401, 0.4663, 0.002238, 0.4721, 0.004272, 0.3396, 0.5273, 0.3396, 0.5682, 0.3343, 0.5651, 0.4621, 0.0401, 0.4721, 0.004272, 0.4779, 0.006127, 0.8308, 0.2685, 0.8352, 0.2751, 0.8298, 0.276, 0.8396, 0.2817, 0.8298, 0.276, 0.8352, 0.2751, 0.8441, 0.2884, 0.8298, 0.276, 0.8396, 0.2817, 0.7996, 0.2184, 0.8097, 0.2376, 0.781, 0.2318, 0.8097, 0.2376, 0.8197, 0.2568, 0.781, 0.2318, 0.8197, 0.2568, 0.8298, 0.276, 0.781, 0.2318, 0.8298, 0.276, 0.8706, 0.3282, 0.781, 0.2318, 0.8485, 0.295, 0.8529, 0.3016, 0.8573, 0.3083, 0.8618, 0.3149, 0.8662, 0.3215, 0.8706, 0.3282, 0.8298, 0.276, 0.8441, 0.2884, 0.1788, 0.641, 0.242, 0.5364, 0.2397, 0.5433, 0.8131, 0.2419, 0.9459, 0.4384, 0.9415, 0.4343, 0.9371, 0.4277, 0.9326, 0.421, 0.9282, 0.4144, 0.9238, 0.4078, 0.9193, 0.4011, 0.9149, 0.3945, 0.9105, 0.3879, 0.9061, 0.3812, 0.9016, 0.3746, 0.8972, 0.368, 0.8928, 0.3613, 0.8883, 0.3547, 0.8839, 0.3481, 0.8795, 0.3414, 0.8751, 0.3348, 0.8706, 0.3282, 0.8662, 0.3215, 0.8618, 0.3149, 0.8573, 0.3083, 0.8529, 0.3016, 0.8485, 0.295, 0.8441, 0.2884, 0.8396, 0.2817, 0.8352, 0.2751, 0.8308, 0.2685, 0.8264, 0.2618, 0.8219, 0.2552, 0.8175, 0.2486, 0.1788, 0.641, 0.2269, 0.6176, 0.2265, 0.6347, 0.9459, 0.4384, 0.9786, 0.4152, 0.9902, 0.4358, 0.9459, 0.4384, 0.9902, 0.4358, 0.9971, 0.4555, 0.9459, 0.4384, 0.9971, 0.4555, 1.0, 0.4741, 0.9459, 0.4384, 1.0, 0.4741, 0.9995, 0.4915, 0.9415, 0.4343, 0.9312, 0.432, 0.9371, 0.4277, 0.9459, 0.4384, 0.9854, 0.5342, 0.9788, 0.5449, 0.1788, 0.641, 0.2397, 0.5433, 0.2372, 0.5519, 0.9459, 0.4384, 0.9915, 0.5217, 0.9854, 0.5342, 0.1788, 0.641, 0.2298, 0.5871, 0.2281, 0.6017, 0.1788, 0.641, 0.2455, 0.5273, 0.2451, 0.5284, 0.9459, 0.4384, 0.9788, 0.5449, 0.9724, 0.5534, 0.1788, 0.641, 0.2372, 0.5519, 0.2346, 0.5621, 0.9459, 0.4384, 0.9965, 0.5074, 0.9915, 0.5217, 0.1879, 0.6551, 0.1788, 0.641, 0.2265, 0.6347, 0.2271, 0.6529, 0.1788, 0.641, 0.2451, 0.5284, 0.2438, 0.5314, 0.9459, 0.4384, 0.9724, 0.5534, 0.9669, 0.5598, 0.9459, 0.4384, 0.9995, 0.4915, 0.9965, 0.5074, 0.1788, 0.641, 0.2346, 0.5621, 0.2321, 0.5739, 0.1788, 0.641, 0.2438, 0.5314, 0.242, 0.5364, 0.9459, 0.4384, 0.9669, 0.5598, 0.9631, 0.5637, 0.1788, 0.641, 0.2281, 0.6017, 0.2269, 0.6176, 0.9459, 0.4384, 0.9312, 0.432, 0.9415, 0.4343, 0.9312, 0.432, 0.781, 0.2318, 0.9371, 0.4277, 0.8839, 0.3481, 0.8883, 0.3547, 0.8928, 0.3613, 0.8972, 0.368, 0.9016, 0.3746, 0.9061, 0.3812, 0.9105, 0.3879, 0.9149, 0.3945, 0.9193, 0.4011, 0.9238, 0.4078, 0.9282, 0.4144, 0.9326, 0.421, 0.9371, 0.4277, 0.781, 0.2318, 0.8706, 0.3282, 0.8751, 0.3348, 0.8795, 0.3414, 0.7162, 0.1558, 0.689, 0.1387, 0.6934, 0.1295, 0.7162, 0.1558, 0.6846, 0.1484, 0.689, 0.1387, 0.7102, 0.171, 0.7027, 0.21, 0.6686, 0.1937, 0.6724, 0.1813, 0.7162, 0.1558, 0.7102, 0.171, 0.6804, 0.1586, 0.6846, 0.1484, 0.7027, 0.21, 0.665, 0.207, 0.6686, 0.1937, 0.7027, 0.21, 0.6914, 0.2496, 0.6617, 0.2211, 0.665, 0.207, 0.4381, 0.1425, 0.4524, 0.1601, 0.4448, 0.173, 0.4524, 0.1601, 0.4381, 0.1425, 0.4433, 0.134, 0.4314, 0.1119, 0.4433, 0.134, 0.4381, 0.1425, 0.4165, 0.4365, 0.383, 0.4147, 0.39, 0.4016, 0.3962, 0.3883, 0.4017, 0.3749, 0.438, 0.3909, 0.04865, 0.2516, 0.01193, 0.2664, 0.02373, 0.218, 0.03971, 0.1748, 0.05934, 0.1367, 0.09349, 0.1576, 0.04001, 0.3859, 0.0, 0.386, 0.0009556, 0.3508, 0.09349, 0.1576, 0.1581, 0.08519, 0.1368, 0.1119, 0.06276, 0.9459, 0.006307, 0.8247, 0.04428, 0.8347, 0.0533, 0.8587, 0.04865, 0.2516, 0.04001, 0.3859, 0.004834, 0.311, 0.01193, 0.2664, 0.06149, 0.4788, 0.04001, 0.3859, 0.0684, 0.4867, 0.0684, 0.4867, 0.04001, 0.3859, 0.07549, 0.4923, 0.07549, 0.4923, 0.04001, 0.3859, 0.05415, 0.4275, 0.04001, 0.3859, 0.04414, 0.4353, 0.005691, 0.4435, 0.001676, 0.4169, 0.06276, 0.9459, 0.07552, 0.899, 0.08836, 0.9153, 0.05493, 0.4679, 0.04001, 0.3859, 0.06149, 0.4788, 0.06276, 0.9459, 0.0533, 0.8587, 0.06378, 0.8801, 0.04001, 0.3859, 0.0009556, 0.3508, 0.004834, 0.311, 0.06276, 0.9459, 0.06378, 0.8801, 0.07552, 0.899, 0.05493, 0.4679, 0.04902, 0.4536, 0.04414, 0.4353, 0.4582, 0.234, 0.4599, 0.2965, 0.4207, 0.2928, 0.4215, 0.2655, 0.4193, 0.2399])
me_mesh_005.use_remesh_preserve_volume = False
me_mesh_005.use_remesh_preserve_attributes = False
me_mesh_005.use_mirror_vertex_groups = False
me_mesh_005.update()
me_cube_001 = bpy.data.meshes.new('Cube.001')
me_cube_001.from_pydata([(1.978, 1.155, -3.104), (2.134, 1.534, -3.427), (1.173, 1.399, -3.104), (1.253, 1.801, -3.427), (0.3363, 1.481, -3.104), (0.3363, 1.891, -3.427), (2.947, 1.099, -3.427), (2.719, 0.7586, -3.104), (3.659, 0.515, -3.427), (3.369, 0.2253, -3.104), (4.243, -0.197, -3.427), (3.902, -0.4246, -3.104), (4.677, -1.009, -3.427), (4.299, -1.166, -3.104), (4.945, -1.891, -3.427), (4.543, -1.971, -3.104), (5.035, -2.807, -3.427), (4.625, -2.807, -3.104), (4.945, -3.724, -3.427), (4.543, -3.644, -3.104), (4.677, -4.605, -3.427), (4.299, -4.449, -3.104), (4.243, -5.418, -3.427), (3.902, -5.19, -3.104), (3.659, -6.13, -3.427), (3.369, -5.84, -3.104), (2.947, -6.714, -3.427), (2.719, -6.373, -3.104), (2.134, -7.148, -3.427), (1.978, -6.77, -3.104), (1.253, -7.416, -3.427), (1.173, -7.014, -3.104), (0.3363, -7.506, -3.427), (0.3363, -7.096, -3.104), (-0.5804, -7.416, -3.427), (-0.5004, -7.014, -3.104), (-1.462, -7.148, -3.427), (-1.305, -6.77, -3.104), (-2.274, -6.714, -3.427), (-2.046, -6.373, -3.104), (-2.986, -6.13, -3.427), (-2.696, -5.84, -3.104), (-3.57, -5.418, -3.427), (-3.23, -5.19, -3.104), (-4.005, -4.605, -3.427), (-3.626, -4.449, -3.104), (-4.272, -3.724, -3.427), (-3.87, -3.644, -3.104), (-4.362, -2.807, -3.427), (-3.953, -2.807, -3.104), (-4.272, -1.891, -3.427), (-3.87, -1.971, -3.104), (-4.005, -1.009, -3.427), (-3.626, -1.166, -3.104), (-3.57, -0.197, -3.427), (-3.23, -0.4246, -3.104), (-2.986, 0.515, -3.427), (-2.696, 0.2253, -3.104), (-2.274, 1.099, -3.427), (-2.046, 0.7586, -3.104), (-1.462, 1.534, -3.427), (-1.305, 1.155, -3.104), (-0.5804, 1.801, -3.427), (-0.5004, 1.399, -3.104), (1.989, 1.183, -3.104), (1.179, 1.429, -3.104), (0.3363, 1.512, -3.104), (2.736, 0.784, -3.104), (3.39, 0.2469, -3.104), (3.928, -0.4077, -3.104), (4.327, -1.154, -3.104), (4.573, -1.965, -3.104), (4.656, -2.807, -3.104), (4.573, -3.65, -3.104), (4.327, -4.46, -3.104), (3.928, -5.207, -3.104), (3.39, -5.862, -3.104), (2.736, -6.399, -3.104), (1.989, -6.798, -3.104), (1.179, -7.044, -3.104), (0.3363, -7.127, -3.104), (-0.5064, -7.044, -3.104), (-1.317, -6.798, -3.104), (-2.063, -6.399, -3.104), (-2.718, -5.862, -3.104), (-3.255, -5.207, -3.104), (-3.654, -4.46, -3.104), (-3.9, -3.65, -3.104), (-3.983, -2.807, -3.104), (-3.9, -1.965, -3.104), (-3.654, -1.154, -3.104), (-3.255, -0.4077, -3.104), (-2.718, 0.2469, -3.104), (-2.063, 0.784, -3.104), (-1.317, 1.183, -3.104), (-0.5064, 1.429, -3.104)], [], [(3, 65, 64, 1), (5, 66, 65, 3), (1, 64, 67, 6), (6, 67, 68, 8), (8, 68, 69, 10), (10, 69, 70, 12), (12, 70, 71, 14), (14, 71, 72, 16), (16, 72, 73, 18), (18, 73, 74, 20), (20, 74, 75, 22), (22, 75, 76, 24), (24, 76, 77, 26), (26, 77, 78, 28), (28, 78, 79, 30), (30, 79, 80, 32), (32, 80, 81, 34), (34, 81, 82, 36), (36, 82, 83, 38), (38, 83, 84, 40), (40, 84, 85, 42), (42, 85, 86, 44), (44, 86, 87, 46), (46, 87, 88, 48), (48, 88, 89, 50), (50, 89, 90, 52), (52, 90, 91, 54), (54, 91, 92, 56), (56, 92, 93, 58), (58, 93, 94, 60), (62, 95, 66, 5), (3, 1, 6, 8, 10, 12, 14, 16, 18, 20, 22, 24, 26, 28, 30, 32, 34, 36, 38, 40, 42, 44, 46, 48, 50, 52, 54, 56, 58, 60, 62, 5), (60, 94, 95, 62), (0, 2, 4, 63, 61, 59, 57, 55, 53, 51, 49, 47, 45, 43, 41, 39, 37, 35, 33, 31, 29, 27, 25, 23, 21, 19, 17, 15, 13, 11, 9, 7), (2, 0, 64, 65), (4, 2, 65, 66), (0, 7, 67, 64), (7, 9, 68, 67), (9, 11, 69, 68), (11, 13, 70, 69), (13, 15, 71, 70), (15, 17, 72, 71), (17, 19, 73, 72), (19, 21, 74, 73), (21, 23, 75, 74), (23, 25, 76, 75), (25, 27, 77, 76), (27, 29, 78, 77), (29, 31, 79, 78), (31, 33, 80, 79), (33, 35, 81, 80), (35, 37, 82, 81), (37, 39, 83, 82), (39, 41, 84, 83), (41, 43, 85, 84), (43, 45, 86, 85), (45, 47, 87, 86), (47, 49, 88, 87), (49, 51, 89, 88), (51, 53, 90, 89), (53, 55, 91, 90), (55, 57, 92, 91), (57, 59, 93, 92), (59, 61, 94, 93), (61, 63, 95, 94), (63, 4, 66, 95)])
me_cube_001.polygons.foreach_set('use_smooth', [True] * 66)
_uv = me_cube_001.uv_layers.new(name='UVMap')
_uv.uv.foreach_set('vector', [0.2295, 0.5272, 0.229, 0.5154, 0.242, 0.5105, 0.2436, 0.5218, 0.2151, 0.527, 0.2159, 0.5153, 0.229, 0.5154, 0.2295, 0.5272, 0.2436, 0.5218, 0.242, 0.5105, 0.2543, 0.5005, 0.257, 0.511, 0.257, 0.511, 0.2543, 0.5005, 0.2655, 0.486, 0.2691, 0.4952, 0.2691, 0.4952, 0.2655, 0.486, 0.275, 0.4674, 0.2795, 0.475, 0.2795, 0.475, 0.275, 0.4674, 0.2826, 0.4456, 0.2877, 0.4512, 0.2877, 0.4512, 0.2826, 0.4456, 0.2879, 0.4213, 0.2935, 0.4248, 0.2935, 0.4248, 0.2879, 0.4213, 0.2908, 0.3955, 0.2967, 0.3967, 0.2967, 0.3967, 0.2908, 0.3955, 0.2911, 0.3691, 0.297, 0.368, 0.297, 0.368, 0.2911, 0.3691, 0.2888, 0.3432, 0.2945, 0.3398, 0.2945, 0.3398, 0.2888, 0.3432, 0.2841, 0.3188, 0.2894, 0.3133, 0.2894, 0.3133, 0.2841, 0.3188, 0.277, 0.2968, 0.2817, 0.2893, 0.2817, 0.2893, 0.277, 0.2968, 0.2679, 0.278, 0.2718, 0.2689, 0.2718, 0.2689, 0.2679, 0.278, 0.2571, 0.2632, 0.26, 0.2528, 0.26, 0.2528, 0.2571, 0.2632, 0.2451, 0.253, 0.2469, 0.2417, 0.2469, 0.2417, 0.2451, 0.253, 0.2322, 0.2477, 0.2329, 0.2359, 0.2329, 0.2359, 0.2322, 0.2477, 0.219, 0.2475, 0.2186, 0.2358, 0.2186, 0.2358, 0.219, 0.2475, 0.206, 0.2525, 0.2044, 0.2412, 0.2044, 0.2412, 0.206, 0.2525, 0.1937, 0.2625, 0.191, 0.252, 0.191, 0.252, 0.1937, 0.2625, 0.1826, 0.277, 0.1789, 0.2678, 0.1789, 0.2678, 0.1826, 0.277, 0.173, 0.2955, 0.1686, 0.288, 0.1686, 0.288, 0.173, 0.2955, 0.1654, 0.3174, 0.1603, 0.3117, 0.1603, 0.3117, 0.1654, 0.3174, 0.1601, 0.3417, 0.1545, 0.3382, 0.1545, 0.3382, 0.1601, 0.3417, 0.1572, 0.3675, 0.1514, 0.3663, 0.1514, 0.3663, 0.1572, 0.3675, 0.1569, 0.3939, 0.151, 0.395, 0.151, 0.395, 0.1569, 0.3939, 0.1592, 0.4198, 0.1535, 0.4231, 0.1535, 0.4231, 0.1592, 0.4198, 0.164, 0.4442, 0.1587, 0.4497, 0.1587, 0.4497, 0.164, 0.4442, 0.171, 0.4662, 0.1664, 0.4737, 0.1664, 0.4737, 0.171, 0.4662, 0.1801, 0.485, 0.1763, 0.4941, 0.1763, 0.4941, 0.1801, 0.485, 0.1909, 0.4998, 0.188, 0.5101, 0.2011, 0.5213, 0.203, 0.51, 0.2159, 0.5153, 0.2151, 0.527, 0.06951, 0.5253, 0.05551, 0.5196, 0.04238, 0.5084, 0.03065, 0.4924, 0.02074, 0.472, 0.01305, 0.448, 0.007873, 0.4214, 0.005405, 0.3933, 0.005741, 0.3646, 0.008869, 0.3365, 0.01467, 0.31, 0.02292, 0.2863, 0.0333, 0.2661, 0.04541, 0.2503, 0.05879, 0.2395, 0.07292, 0.2341, 0.08727, 0.2342, 0.1013, 0.24, 0.1144, 0.2511, 0.1261, 0.2672, 0.136, 0.2876, 0.1437, 0.3116, 0.1489, 0.3381, 0.1514, 0.3663, 0.151, 0.395, 0.1479, 0.4231, 0.1421, 0.4495, 0.1339, 0.4733, 0.1235, 0.4934, 0.1114, 0.5092, 0.09799, 0.5201, 0.08385, 0.5255, 0.188, 0.5101, 0.1909, 0.4998, 0.203, 0.51, 0.2011, 0.5213, 0.2419, 0.5095, 0.229, 0.5145, 0.2159, 0.5143, 0.2031, 0.5091, 0.1912, 0.4989, 0.1804, 0.4842, 0.1714, 0.4656, 0.1644, 0.4438, 0.1597, 0.4195, 0.1574, 0.3938, 0.1577, 0.3676, 0.1606, 0.342, 0.1659, 0.3178, 0.1734, 0.2961, 0.1829, 0.2777, 0.1939, 0.2633, 0.2061, 0.2534, 0.219, 0.2485, 0.2321, 0.2486, 0.2449, 0.2539, 0.2569, 0.2641, 0.2676, 0.2787, 0.2766, 0.2974, 0.2837, 0.3192, 0.2884, 0.3435, 0.2906, 0.3692, 0.2903, 0.3954, 0.2875, 0.421, 0.2822, 0.4451, 0.2747, 0.4668, 0.2652, 0.4852, 0.2541, 0.4997, 0.229, 0.5145, 0.2419, 0.5095, 0.242, 0.5105, 0.229, 0.5154, 0.2159, 0.5143, 0.229, 0.5145, 0.229, 0.5154, 0.2159, 0.5153, 0.2419, 0.5095, 0.2541, 0.4997, 0.2543, 0.5005, 0.242, 0.5105, 0.2541, 0.4997, 0.2652, 0.4852, 0.2655, 0.486, 0.2543, 0.5005, 0.2652, 0.4852, 0.2747, 0.4668, 0.275, 0.4674, 0.2655, 0.486, 0.2747, 0.4668, 0.2822, 0.4451, 0.2826, 0.4456, 0.275, 0.4674, 0.2822, 0.4451, 0.2875, 0.421, 0.2879, 0.4213, 0.2826, 0.4456, 0.2875, 0.421, 0.2903, 0.3954, 0.2908, 0.3955, 0.2879, 0.4213, 0.2903, 0.3954, 0.2906, 0.3692, 0.2911, 0.3691, 0.2908, 0.3955, 0.2906, 0.3692, 0.2884, 0.3435, 0.2888, 0.3432, 0.2911, 0.3691, 0.2884, 0.3435, 0.2837, 0.3192, 0.2841, 0.3188, 0.2888, 0.3432, 0.2837, 0.3192, 0.2766, 0.2974, 0.277, 0.2968, 0.2841, 0.3188, 0.2766, 0.2974, 0.2676, 0.2787, 0.2679, 0.278, 0.277, 0.2968, 0.2676, 0.2787, 0.2569, 0.2641, 0.2571, 0.2632, 0.2679, 0.278, 0.2569, 0.2641, 0.2449, 0.2539, 0.2451, 0.253, 0.2571, 0.2632, 0.2449, 0.2539, 0.2321, 0.2486, 0.2322, 0.2477, 0.2451, 0.253, 0.2321, 0.2486, 0.219, 0.2485, 0.219, 0.2475, 0.2322, 0.2477, 0.219, 0.2485, 0.2061, 0.2534, 0.206, 0.2525, 0.219, 0.2475, 0.2061, 0.2534, 0.1939, 0.2633, 0.1937, 0.2625, 0.206, 0.2525, 0.1939, 0.2633, 0.1829, 0.2777, 0.1826, 0.277, 0.1937, 0.2625, 0.1829, 0.2777, 0.1734, 0.2961, 0.173, 0.2955, 0.1826, 0.277, 0.1734, 0.2961, 0.1659, 0.3178, 0.1654, 0.3174, 0.173, 0.2955, 0.1659, 0.3178, 0.1606, 0.342, 0.1601, 0.3417, 0.1654, 0.3174, 0.1606, 0.342, 0.1577, 0.3676, 0.1572, 0.3675, 0.1601, 0.3417, 0.1577, 0.3676, 0.1574, 0.3938, 0.1569, 0.3939, 0.1572, 0.3675, 0.1574, 0.3938, 0.1597, 0.4195, 0.1592, 0.4198, 0.1569, 0.3939, 0.1597, 0.4195, 0.1644, 0.4438, 0.164, 0.4442, 0.1592, 0.4198, 0.1644, 0.4438, 0.1714, 0.4656, 0.171, 0.4662, 0.164, 0.4442, 0.1714, 0.4656, 0.1804, 0.4842, 0.1801, 0.485, 0.171, 0.4662, 0.1804, 0.4842, 0.1912, 0.4989, 0.1909, 0.4998, 0.1801, 0.485, 0.1912, 0.4989, 0.2031, 0.5091, 0.203, 0.51, 0.1909, 0.4998, 0.2031, 0.5091, 0.2159, 0.5143, 0.2159, 0.5153, 0.203, 0.51])
me_cube_001.use_remesh_preserve_volume = False
me_cube_001.use_remesh_preserve_attributes = False
me_cube_001.use_mirror_vertex_groups = False
me_cube_001.update()

# ---- objects
ob_text = bpy.data.objects.new('Text', me_mesh_005)
ob_cube = bpy.data.objects.new('Cube', me_cube_001)
ob_lamp = bpy.data.objects.new('Lamp', light_lamp)
ob_camera = bpy.data.objects.new('Camera', cam_camera)

# ---- transforms, parenting, visibility, modifiers, constraints
ob_text.location = (0.4897, 0.4137, -0.1636)
ob_text.scale = (0.6841, 0.6841, 0.6841)
ob_text.lineart.crease_threshold = 0.0
_m = ob_text.modifiers.new('Decimate', 'DECIMATE')
_m.ratio = 0.4306
ob_cube.location = (0.6139, 1.162, 0.201)
ob_cube.scale = (0.1165, 0.1997, 0.1165)
ob_cube.lineart.crease_threshold = 0.0
ob_lamp.location = (4.076, 1.005, 5.904)
ob_lamp.rotation_euler = (0.6503, 0.05522, 1.866)
ob_lamp.lock_rotations_4d = False
ob_lamp.empty_display_type = 'ARROWS'
ob_lamp.color = (0.0, 0.0, 0.0, 0.0)
ob_lamp.lineart.crease_threshold = 0.0
ob_camera.location = (7.481, -6.508, 5.344)
ob_camera.rotation_euler = (1.109, 0.01082, 0.8149)
ob_camera.lock_rotations_4d = False
ob_camera.empty_display_type = 'ARROWS'
ob_camera.color = (0.0, 0.0, 0.0, 0.0)
ob_camera.display_type = 'WIRE'
ob_camera.lineart.crease_threshold = 0.0

# ---- collection membership
col_collection_1.objects.link(ob_text)
col_collection_1.objects.link(ob_cube)
col_collection_1.objects.link(ob_lamp)
col_collection_1.objects.link(ob_camera)

# ---- scene / render settings (as saved in the file)
scene.camera = ob_camera
scene.frame_start = 1; scene.frame_end = 250; scene.frame_set(0)
scene.render.engine = 'BLENDER_EEVEE_NEXT'
scene.render.resolution_percentage = 50
scene.render.dither_intensity = 0.0
scene.cycles.use_denoising = False
scene.cycles.samples = 10
scene.cycles.sampling_pattern = 'TABULATED_SOBOL'
scene.cycles.light_sampling_threshold = 0.0
scene.cycles.use_adaptive_sampling = False
scene.cycles.use_light_tree = False
scene.cycles.blur_glossy = 0.0
scene.cycles.pixel_filter_type = 'GAUSSIAN'
scene.cycles.sample_clamp_indirect = 0.0
scene.view_settings.view_transform = 'Standard'
bpy.context.view_layer.update()
